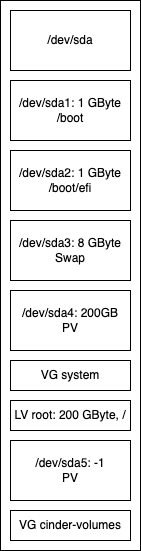

The diagram above was exported from draw.io. Its source (the exported page's mxGraphModel, read from the mxfile embedded in the PNG):
<mxGraphModel dx="1114" dy="824" grid="1" gridSize="10" guides="1" tooltips="1" connect="1" arrows="1" fold="1" page="1" pageScale="1" pageWidth="827" pageHeight="1169" math="0" shadow="0">
  <root>
    <mxCell id="0" />
    <mxCell id="1" parent="0" />
    <mxCell id="Krma67j-ZGC7SuQiK4NY-20" value="" style="rounded=0;whiteSpace=wrap;html=1;" parent="1" vertex="1">
      <mxGeometry x="190" y="270" width="140" height="550" as="geometry" />
    </mxCell>
    <mxCell id="Krma67j-ZGC7SuQiK4NY-1" value="/dev/sda" style="rounded=0;whiteSpace=wrap;html=1;" parent="1" vertex="1">
      <mxGeometry x="200" y="280" width="120" height="60" as="geometry" />
    </mxCell>
    <mxCell id="Krma67j-ZGC7SuQiK4NY-3" value="/dev/sda1: 1 GByte&lt;br&gt;/boot" style="rounded=0;whiteSpace=wrap;html=1;" parent="1" vertex="1">
      <mxGeometry x="200" y="350" width="120" height="60" as="geometry" />
    </mxCell>
    <mxCell id="Krma67j-ZGC7SuQiK4NY-5" value="/dev/sda2: 1 GByte&lt;br&gt;/boot/efi" style="rounded=0;whiteSpace=wrap;html=1;" parent="1" vertex="1">
      <mxGeometry x="200" y="420" width="120" height="60" as="geometry" />
    </mxCell>
    <mxCell id="Krma67j-ZGC7SuQiK4NY-7" value="/dev/sda3: 8 GByte&lt;br&gt;Swap" style="rounded=0;whiteSpace=wrap;html=1;" parent="1" vertex="1">
      <mxGeometry x="200" y="490" width="120" height="60" as="geometry" />
    </mxCell>
    <mxCell id="Krma67j-ZGC7SuQiK4NY-9" value="/dev/sda4: 200GB&lt;br&gt;PV" style="rounded=0;whiteSpace=wrap;html=1;" parent="1" vertex="1">
      <mxGeometry x="200" y="560" width="120" height="60" as="geometry" />
    </mxCell>
    <mxCell id="Krma67j-ZGC7SuQiK4NY-12" value="VG system" style="rounded=0;whiteSpace=wrap;html=1;" parent="1" vertex="1">
      <mxGeometry x="200" y="630" width="120" height="30" as="geometry" />
    </mxCell>
    <mxCell id="Krma67j-ZGC7SuQiK4NY-13" value="LV root: 200 GByte, /" style="rounded=0;whiteSpace=wrap;html=1;align=center;labelPosition=center;verticalLabelPosition=middle;verticalAlign=middle;" parent="1" vertex="1">
      <mxGeometry x="200" y="670" width="120" height="30" as="geometry" />
    </mxCell>
    <mxCell id="D2QNOiJ_X3-2sq5uS4Nx-1" value="/dev/sda5: -1&lt;br&gt;PV" style="rounded=0;whiteSpace=wrap;html=1;" parent="1" vertex="1">
      <mxGeometry x="200" y="710" width="120" height="60" as="geometry" />
    </mxCell>
    <mxCell id="D2QNOiJ_X3-2sq5uS4Nx-2" value="VG cinder-volumes" style="rounded=0;whiteSpace=wrap;html=1;" parent="1" vertex="1">
      <mxGeometry x="200" y="780" width="120" height="30" as="geometry" />
    </mxCell>
  </root>
</mxGraphModel>